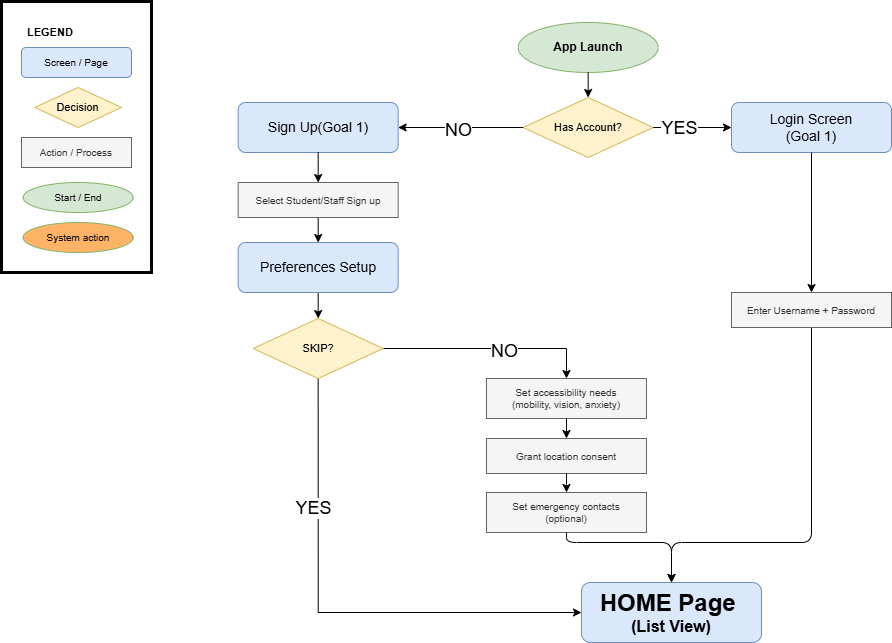

The diagram above was exported from draw.io. Its source (the exported page's mxGraphModel, read from the mxfile embedded in the PNG):
<mxGraphModel dx="1426" dy="777" grid="1" gridSize="10" guides="1" tooltips="1" connect="1" arrows="1" fold="1" page="1" pageScale="1" pageWidth="850" pageHeight="1100" math="0" shadow="0">
  <root>
    <mxCell id="0" />
    <mxCell id="1" parent="0" />
    <mxCell id="_69GK6hGAooz4gLiozZA-9" parent="1" style="rounded=0;whiteSpace=wrap;html=1;strokeWidth=3;" value="" vertex="1">
      <mxGeometry height="271" width="150" x="20" y="69" as="geometry" />
    </mxCell>
    <mxCell id="V3Btbqlj3pjA41meTGJU-1" parent="1" style="ellipse;whiteSpace=wrap;html=1;fillColor=#d5e8d4;strokeColor=#82b366;fontSize=12;fontStyle=1;" value="App Launch" vertex="1">
      <mxGeometry height="50" width="140" x="536.6700000000001" y="90" as="geometry" />
    </mxCell>
    <mxCell id="V3Btbqlj3pjA41meTGJU-2" parent="1" style="rhombus;whiteSpace=wrap;html=1;fillColor=#fff2cc;strokeColor=#d6b656;fontSize=11;" value="Has Account?" vertex="1">
      <mxGeometry height="60" width="130" x="541.6700000000001" y="165" as="geometry" />
    </mxCell>
    <mxCell id="V3Btbqlj3pjA41meTGJU-3" parent="1" style="rounded=1;whiteSpace=wrap;html=1;fillColor=#dae8fc;strokeColor=#6c8ebf;fontSize=14;" value="Sign Up(Goal 1)" vertex="1">
      <mxGeometry height="50" width="160" x="256.67" y="170" as="geometry" />
    </mxCell>
    <mxCell id="V3Btbqlj3pjA41meTGJU-31" edge="1" parent="1" source="V3Btbqlj3pjA41meTGJU-4" style="edgeStyle=orthogonalEdgeStyle;rounded=0;orthogonalLoop=1;jettySize=auto;html=1;exitX=0.5;exitY=1;exitDx=0;exitDy=0;entryX=0.5;entryY=0;entryDx=0;entryDy=0;" target="V3Btbqlj3pjA41meTGJU-23">
      <mxGeometry relative="1" as="geometry" />
    </mxCell>
    <mxCell id="V3Btbqlj3pjA41meTGJU-4" parent="1" style="rounded=1;whiteSpace=wrap;html=1;fillColor=#dae8fc;strokeColor=#6c8ebf;fontSize=14;" value="Preferences Setup" vertex="1">
      <mxGeometry height="50" width="160" x="256.67" y="310" as="geometry" />
    </mxCell>
    <mxCell id="V3Btbqlj3pjA41meTGJU-5" parent="1" style="rounded=0;whiteSpace=wrap;html=1;fillColor=#f5f5f5;strokeColor=#666666;fontColor=#333333;fontSize=10;" value="Set accessibility needs&#10;(mobility, vision, anxiety)" vertex="1">
      <mxGeometry height="40" width="160" x="505" y="446" as="geometry" />
    </mxCell>
    <mxCell id="V3Btbqlj3pjA41meTGJU-6" parent="1" style="rounded=0;whiteSpace=wrap;html=1;fillColor=#f5f5f5;strokeColor=#666666;fontColor=#333333;fontSize=10;" value="Grant location consent" vertex="1">
      <mxGeometry height="35" width="160" x="505" y="506" as="geometry" />
    </mxCell>
    <mxCell id="V3Btbqlj3pjA41meTGJU-7" parent="1" style="rounded=0;whiteSpace=wrap;html=1;fillColor=#f5f5f5;strokeColor=#666666;fontColor=#333333;fontSize=10;" value="Set emergency contacts&#10;(optional)" vertex="1">
      <mxGeometry height="40" width="160" x="505" y="560" as="geometry" />
    </mxCell>
    <mxCell id="V3Btbqlj3pjA41meTGJU-8" parent="1" style="rounded=1;whiteSpace=wrap;html=1;fillColor=#dae8fc;strokeColor=#6c8ebf;fontSize=14;" value="Login Screen&lt;br&gt;(Goal 1)" vertex="1">
      <mxGeometry height="50" width="160" x="750.0000000000001" y="170" as="geometry" />
    </mxCell>
    <mxCell id="V3Btbqlj3pjA41meTGJU-9" edge="1" parent="1" source="V3Btbqlj3pjA41meTGJU-1" style="edgeStyle=orthogonalEdgeStyle;" target="V3Btbqlj3pjA41meTGJU-2">
      <mxGeometry relative="1" as="geometry" />
    </mxCell>
    <mxCell id="V3Btbqlj3pjA41meTGJU-10" edge="1" parent="1" source="V3Btbqlj3pjA41meTGJU-2" style="edgeStyle=orthogonalEdgeStyle;" target="V3Btbqlj3pjA41meTGJU-3" value="">
      <mxGeometry relative="1" as="geometry" />
    </mxCell>
    <mxCell id="V3Btbqlj3pjA41meTGJU-37" connectable="0" parent="V3Btbqlj3pjA41meTGJU-10" style="edgeLabel;html=1;align=center;verticalAlign=middle;resizable=0;points=[];" value="&lt;font style=&quot;font-size: 18px;&quot;&gt;NO&lt;/font&gt;" vertex="1">
      <mxGeometry relative="1" x="0.0347" y="2" as="geometry">
        <mxPoint as="offset" />
      </mxGeometry>
    </mxCell>
    <mxCell id="V3Btbqlj3pjA41meTGJU-11" edge="1" parent="1" source="V3Btbqlj3pjA41meTGJU-2" style="edgeStyle=orthogonalEdgeStyle;" target="V3Btbqlj3pjA41meTGJU-8" value="">
      <mxGeometry relative="1" as="geometry" />
    </mxCell>
    <mxCell id="V3Btbqlj3pjA41meTGJU-38" connectable="0" parent="V3Btbqlj3pjA41meTGJU-11" style="edgeLabel;html=1;align=center;verticalAlign=middle;resizable=0;points=[];" value="&lt;font style=&quot;font-size: 18px;&quot;&gt;YES&lt;/font&gt;" vertex="1">
      <mxGeometry relative="1" x="0.1615" as="geometry">
        <mxPoint x="-19" as="offset" />
      </mxGeometry>
    </mxCell>
    <mxCell id="V3Btbqlj3pjA41meTGJU-12" edge="1" parent="1" source="V3Btbqlj3pjA41meTGJU-3" style="edgeStyle=orthogonalEdgeStyle;entryX=0.5;entryY=0;entryDx=0;entryDy=0;" target="V3Btbqlj3pjA41meTGJU-21">
      <mxGeometry relative="1" as="geometry">
        <mxPoint x="336.67" y="250" as="targetPoint" />
      </mxGeometry>
    </mxCell>
    <mxCell id="V3Btbqlj3pjA41meTGJU-15" edge="1" parent="1" source="V3Btbqlj3pjA41meTGJU-5" style="edgeStyle=orthogonalEdgeStyle;" target="V3Btbqlj3pjA41meTGJU-6">
      <mxGeometry relative="1" as="geometry" />
    </mxCell>
    <mxCell id="V3Btbqlj3pjA41meTGJU-16" edge="1" parent="1" source="V3Btbqlj3pjA41meTGJU-6" style="edgeStyle=orthogonalEdgeStyle;" target="V3Btbqlj3pjA41meTGJU-7">
      <mxGeometry relative="1" as="geometry" />
    </mxCell>
    <mxCell id="V3Btbqlj3pjA41meTGJU-17" edge="1" parent="1" source="V3Btbqlj3pjA41meTGJU-7" style="edgeStyle=orthogonalEdgeStyle;entryX=0.5;entryY=0;entryDx=0;entryDy=0;exitX=0.5;exitY=1;exitDx=0;exitDy=0;" target="V3Btbqlj3pjA41meTGJU-19">
      <mxGeometry relative="1" as="geometry">
        <Array as="points">
          <mxPoint x="585" y="610" />
          <mxPoint x="690" y="610" />
        </Array>
        <mxPoint x="490" y="590" as="sourcePoint" />
        <mxPoint x="606.6700000000001" y="720" as="targetPoint" />
      </mxGeometry>
    </mxCell>
    <mxCell id="V3Btbqlj3pjA41meTGJU-18" edge="1" parent="1" source="V3Btbqlj3pjA41meTGJU-25" style="edgeStyle=orthogonalEdgeStyle;entryX=0.5;entryY=0;entryDx=0;entryDy=0;exitX=0.5;exitY=1;exitDx=0;exitDy=0;" target="V3Btbqlj3pjA41meTGJU-19" value="">
      <mxGeometry relative="1" x="-0.3763" as="geometry">
        <mxPoint as="offset" />
        <Array as="points">
          <mxPoint x="830" y="610" />
          <mxPoint x="690" y="610" />
        </Array>
        <mxPoint x="876.6700000000001" y="295" as="sourcePoint" />
        <mxPoint x="606.6700000000001" y="680" as="targetPoint" />
      </mxGeometry>
    </mxCell>
    <mxCell id="V3Btbqlj3pjA41meTGJU-19" parent="1" style="rounded=1;whiteSpace=wrap;html=1;fillColor=#dae8fc;strokeColor=#6c8ebf;fontSize=11;" value="&lt;b&gt;&lt;font style=&quot;font-size: 24px;&quot;&gt;HOME Page&amp;nbsp;&lt;/font&gt;&lt;/b&gt;&lt;div&gt;&lt;b&gt;&lt;font size=&quot;3&quot;&gt;(List View)&lt;/font&gt;&lt;/b&gt;&lt;/div&gt;" vertex="1">
      <mxGeometry height="60" width="180" x="600" y="650" as="geometry" />
    </mxCell>
    <mxCell id="V3Btbqlj3pjA41meTGJU-20" edge="1" parent="1" source="V3Btbqlj3pjA41meTGJU-21" style="edgeStyle=orthogonalEdgeStyle;rounded=0;orthogonalLoop=1;jettySize=auto;html=1;exitX=0.5;exitY=1;exitDx=0;exitDy=0;entryX=0.5;entryY=0;entryDx=0;entryDy=0;" target="V3Btbqlj3pjA41meTGJU-4">
      <mxGeometry relative="1" as="geometry" />
    </mxCell>
    <mxCell id="V3Btbqlj3pjA41meTGJU-21" parent="1" style="rounded=0;whiteSpace=wrap;html=1;fillColor=#f5f5f5;strokeColor=#666666;fontColor=#333333;fontSize=10;" value="Select Student/Staff Sign up" vertex="1">
      <mxGeometry height="35" width="160" x="256.67" y="250" as="geometry" />
    </mxCell>
    <mxCell id="V3Btbqlj3pjA41meTGJU-29" edge="1" parent="1" source="V3Btbqlj3pjA41meTGJU-23" style="edgeStyle=orthogonalEdgeStyle;rounded=0;orthogonalLoop=1;jettySize=auto;html=1;exitX=1;exitY=0.5;exitDx=0;exitDy=0;entryX=0.5;entryY=0;entryDx=0;entryDy=0;" target="V3Btbqlj3pjA41meTGJU-5">
      <mxGeometry relative="1" as="geometry">
        <mxPoint x="401.68000000000006" y="420" as="sourcePoint" />
      </mxGeometry>
    </mxCell>
    <mxCell id="V3Btbqlj3pjA41meTGJU-32" connectable="0" parent="V3Btbqlj3pjA41meTGJU-29" style="edgeLabel;html=1;align=center;verticalAlign=middle;resizable=0;points=[];" value="&lt;font style=&quot;font-size: 18px;&quot;&gt;NO&lt;/font&gt;" vertex="1">
      <mxGeometry relative="1" x="0.1336" y="-2" as="geometry">
        <mxPoint as="offset" />
      </mxGeometry>
    </mxCell>
    <mxCell id="V3Btbqlj3pjA41meTGJU-33" edge="1" parent="1" source="V3Btbqlj3pjA41meTGJU-23" style="edgeStyle=orthogonalEdgeStyle;rounded=0;orthogonalLoop=1;jettySize=auto;html=1;exitX=0.5;exitY=1;exitDx=0;exitDy=0;entryX=0;entryY=0.5;entryDx=0;entryDy=0;" target="V3Btbqlj3pjA41meTGJU-19">
      <mxGeometry relative="1" as="geometry">
        <mxPoint x="336.6750000000002" y="450" as="sourcePoint" />
      </mxGeometry>
    </mxCell>
    <mxCell id="V3Btbqlj3pjA41meTGJU-34" connectable="0" parent="V3Btbqlj3pjA41meTGJU-33" style="edgeLabel;html=1;align=center;verticalAlign=middle;resizable=0;points=[];" value="&lt;font style=&quot;font-size: 18px;&quot;&gt;YES&lt;/font&gt;" vertex="1">
      <mxGeometry relative="1" x="-0.4798" y="-5" as="geometry">
        <mxPoint as="offset" />
      </mxGeometry>
    </mxCell>
    <mxCell id="V3Btbqlj3pjA41meTGJU-23" parent="1" style="rhombus;whiteSpace=wrap;html=1;fillColor=#fff2cc;strokeColor=#d6b656;fontSize=11;" value="SKIP?" vertex="1">
      <mxGeometry height="60" width="130.01" x="271.65999999999997" y="386" as="geometry" />
    </mxCell>
    <mxCell id="V3Btbqlj3pjA41meTGJU-24" edge="1" parent="1" source="V3Btbqlj3pjA41meTGJU-8" style="edgeStyle=orthogonalEdgeStyle;entryX=0.5;entryY=0;entryDx=0;entryDy=0;exitX=0.5;exitY=1;exitDx=0;exitDy=0;" target="V3Btbqlj3pjA41meTGJU-25" value="">
      <mxGeometry relative="1" x="-0.3096" y="-10" as="geometry">
        <mxPoint as="offset" />
        <Array as="points">
          <mxPoint x="830" y="360" />
        </Array>
        <mxPoint x="837.6700000000001" y="230" as="sourcePoint" />
        <mxPoint x="527.6700000000001" y="590" as="targetPoint" />
      </mxGeometry>
    </mxCell>
    <mxCell id="V3Btbqlj3pjA41meTGJU-25" parent="1" style="rounded=0;whiteSpace=wrap;html=1;fillColor=#f5f5f5;strokeColor=#666666;fontColor=#333333;fontSize=10;" value="Enter Username + Password" vertex="1">
      <mxGeometry height="35" width="160" x="750.0000000000001" y="360" as="geometry" />
    </mxCell>
    <mxCell id="_69GK6hGAooz4gLiozZA-1" parent="1" style="text;html=1;strokeColor=none;fillColor=none;align=left;verticalAlign=middle;spacingLeft=4;spacingRight=4;overflow=hidden;rotatable=0;fontSize=11;fontStyle=1;" value="LEGEND" vertex="1">
      <mxGeometry height="20" width="80" x="40" y="90" as="geometry" />
    </mxCell>
    <mxCell id="_69GK6hGAooz4gLiozZA-2" parent="1" style="rounded=1;whiteSpace=wrap;html=1;fillColor=#dae8fc;strokeColor=#6c8ebf;fontSize=10;" value="Screen / Page" vertex="1">
      <mxGeometry height="30" width="110" x="40" y="115" as="geometry" />
    </mxCell>
    <mxCell id="_69GK6hGAooz4gLiozZA-3" parent="1" style="rounded=0;whiteSpace=wrap;html=1;fillColor=#f5f5f5;strokeColor=#666666;fontColor=#333333;fontSize=10;" value="Action / Process" vertex="1">
      <mxGeometry height="30" width="110" x="40" y="205" as="geometry" />
    </mxCell>
    <mxCell id="_69GK6hGAooz4gLiozZA-4" parent="1" style="ellipse;whiteSpace=wrap;html=1;fillColor=#FFB366;strokeColor=#82b366;fontSize=10;" value="System action" vertex="1">
      <mxGeometry height="30" width="110" x="41.66" y="290" as="geometry" />
    </mxCell>
    <mxCell id="_69GK6hGAooz4gLiozZA-5" parent="1" style="rhombus;whiteSpace=wrap;html=1;fillColor=#fff2cc;strokeColor=#d6b656;fontSize=11;" value="Decision" vertex="1">
      <mxGeometry height="40" width="86.67" x="53.329999999999984" y="155" as="geometry" />
    </mxCell>
    <mxCell id="_69GK6hGAooz4gLiozZA-6" parent="1" style="ellipse;whiteSpace=wrap;html=1;fillColor=#d5e8d4;strokeColor=#82b366;fontSize=10;" value="Start / End" vertex="1">
      <mxGeometry height="30" width="110" x="41.66" y="250" as="geometry" />
    </mxCell>
  </root>
</mxGraphModel>